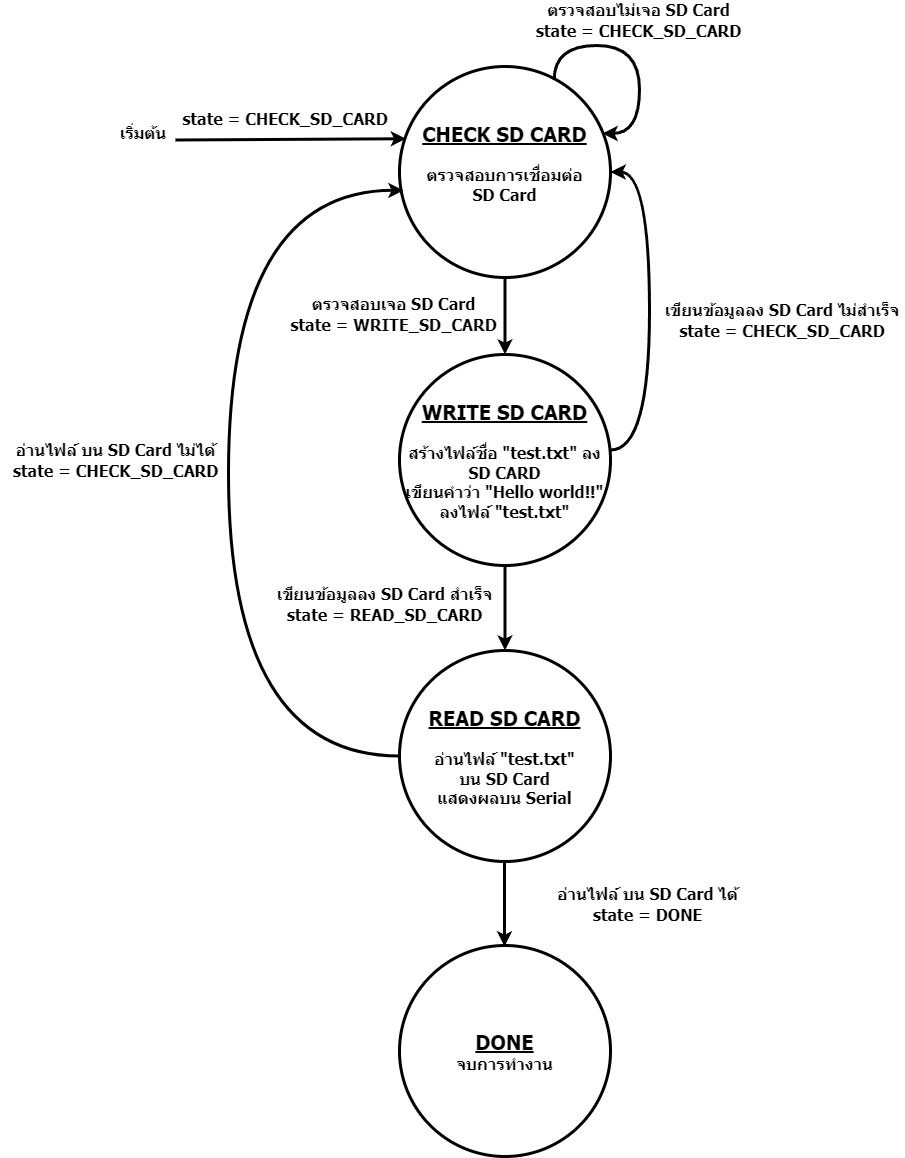

The diagram above was exported from draw.io. Its source (the exported page's mxGraphModel, read from the mxfile embedded in the PNG):
<mxGraphModel dx="1950" dy="1372" grid="0" gridSize="10" guides="1" tooltips="1" connect="1" arrows="1" fold="1" page="1" pageScale="1" pageWidth="700" pageHeight="1000" math="0" shadow="0">
  <root>
    <mxCell id="0" />
    <mxCell id="1" parent="0" />
    <mxCell id="UXvOaSn4ObUIFGcBiKDR-1" value="&lt;b style=&quot;border-color: var(--border-color); font-family: Tahoma;&quot;&gt;&lt;span style=&quot;font-size: 20px;&quot;&gt;&lt;u&gt;CHECK SD CARD&lt;/u&gt;&lt;/span&gt;&lt;br style=&quot;border-color: var(--border-color);&quot;&gt;&lt;/b&gt;&lt;font style=&quot;font-size: 16px;&quot; face=&quot;Tahoma&quot;&gt;&lt;b style=&quot;&quot;&gt;&lt;font style=&quot;font-size: 16px;&quot;&gt;&lt;span style=&quot;font-size: 16px;&quot;&gt;&lt;br&gt;&lt;/span&gt;&lt;font style=&quot;font-size: 16px;&quot;&gt;ตรวจสอบการเชื่อมต่อ &lt;br&gt;SD Card&lt;br&gt;&lt;/font&gt;&lt;/font&gt;&lt;/b&gt;&lt;/font&gt;&lt;font style=&quot;font-size: 16px;&quot; face=&quot;Tahoma&quot;&gt;&lt;b style=&quot;&quot;&gt;&lt;font style=&quot;font-size: 16px;&quot;&gt;&lt;br&gt;&lt;/font&gt;&lt;/b&gt;&lt;/font&gt;" style="ellipse;whiteSpace=wrap;html=1;aspect=fixed;strokeWidth=3;" parent="1" vertex="1">
      <mxGeometry x="290" y="152" width="211" height="211" as="geometry" />
    </mxCell>
    <mxCell id="UXvOaSn4ObUIFGcBiKDR-2" value="&lt;font style=&quot;font-size: 16px;&quot;&gt;&lt;b style=&quot;font-size: 16px;&quot;&gt;เริ่มต้น&lt;/b&gt;&lt;/font&gt;" style="text;html=1;strokeColor=none;fillColor=none;align=center;verticalAlign=middle;whiteSpace=wrap;rounded=0;fontSize=16;fontFamily=Tahoma;" parent="1" vertex="1">
      <mxGeometry x="1" y="203" width="66" height="30" as="geometry" />
    </mxCell>
    <mxCell id="UXvOaSn4ObUIFGcBiKDR-3" value="" style="endArrow=classic;html=1;rounded=0;entryX=0;entryY=0.5;entryDx=0;entryDy=0;exitX=1;exitY=0.75;exitDx=0;exitDy=0;strokeWidth=3;fontSize=22;fontFamily=Tahoma;" parent="1" edge="1">
      <mxGeometry width="50" height="50" relative="1" as="geometry">
        <mxPoint x="65.99999999999977" y="225.5" as="sourcePoint" />
        <mxPoint x="296.5000000000009" y="224.25" as="targetPoint" />
      </mxGeometry>
    </mxCell>
    <mxCell id="UXvOaSn4ObUIFGcBiKDR-4" value="&lt;b&gt;state = CHECK_SD_CARD&lt;/b&gt;" style="text;html=1;strokeColor=none;fillColor=none;align=center;verticalAlign=middle;whiteSpace=wrap;rounded=0;fontSize=16;fontFamily=Tahoma;strokeWidth=2;rotation=0;" parent="1" vertex="1">
      <mxGeometry x="69" y="190" width="214" height="27" as="geometry" />
    </mxCell>
    <mxCell id="S3BYFAXQzO08TcfnQYId-1" value="" style="endArrow=classic;html=1;rounded=0;strokeWidth=3;edgeStyle=orthogonalEdgeStyle;curved=1;entryX=0.989;entryY=0.365;entryDx=0;entryDy=0;entryPerimeter=0;exitX=0.733;exitY=0.063;exitDx=0;exitDy=0;exitPerimeter=0;" parent="1" source="UXvOaSn4ObUIFGcBiKDR-1" edge="1">
      <mxGeometry width="50" height="50" relative="1" as="geometry">
        <mxPoint x="444" y="162" as="sourcePoint" />
        <mxPoint x="493" y="219" as="targetPoint" />
        <Array as="points">
          <mxPoint x="445" y="131" />
          <mxPoint x="530" y="131" />
          <mxPoint x="530" y="219" />
        </Array>
      </mxGeometry>
    </mxCell>
    <mxCell id="S3BYFAXQzO08TcfnQYId-2" value="&lt;font style=&quot;font-size: 16px;&quot; face=&quot;Tahoma&quot;&gt;&lt;b style=&quot;font-size: 16px;&quot;&gt;ตรวจสอบไม่เจอ SD Card&lt;br&gt;state = CHECK_SD_CARD&lt;br style=&quot;font-size: 16px;&quot;&gt;&lt;/b&gt;&lt;/font&gt;" style="text;html=1;strokeColor=none;fillColor=none;align=center;verticalAlign=middle;whiteSpace=wrap;rounded=0;fontSize=16;" parent="1" vertex="1">
      <mxGeometry x="423" y="89" width="213" height="34" as="geometry" />
    </mxCell>
    <mxCell id="d8arO8T7bnwvyT-vk4YK-2" value="&lt;b style=&quot;border-color: var(--border-color); font-family: Tahoma;&quot;&gt;&lt;span style=&quot;font-size: 20px;&quot;&gt;&lt;u&gt;WRITE SD CARD&lt;/u&gt;&lt;/span&gt;&lt;br style=&quot;border-color: var(--border-color);&quot;&gt;&lt;/b&gt;&lt;font style=&quot;font-size: 16px;&quot; face=&quot;Tahoma&quot;&gt;&lt;b style=&quot;&quot;&gt;&lt;font style=&quot;font-size: 16px;&quot;&gt;&lt;span style=&quot;font-size: 16px;&quot;&gt;&lt;br&gt;สร้างไฟล์ชื่อ &quot;test.txt&quot; ลง SD CARD&lt;br&gt;&lt;/span&gt;&lt;/font&gt;&lt;/b&gt;&lt;/font&gt;&lt;font style=&quot;font-size: 16px;&quot; face=&quot;Tahoma&quot;&gt;&lt;b style=&quot;&quot;&gt;&lt;font style=&quot;font-size: 16px;&quot;&gt;เขียนคำว่า &quot;Hello world!!&quot; ลงไฟล์ &quot;test.txt&quot;&lt;br&gt;&lt;/font&gt;&lt;/b&gt;&lt;/font&gt;" style="ellipse;whiteSpace=wrap;html=1;aspect=fixed;strokeWidth=3;" parent="1" vertex="1">
      <mxGeometry x="290" y="440" width="211" height="211" as="geometry" />
    </mxCell>
    <mxCell id="_k2u853dF_wXTr2AI0v8-3" value="&lt;font style=&quot;font-size: 16px;&quot; face=&quot;Tahoma&quot;&gt;&lt;b style=&quot;font-size: 16px;&quot;&gt;ตรวจสอบเจอ SD Card&lt;br&gt;state = WRITE_SD_CARD&lt;br style=&quot;font-size: 16px;&quot;&gt;&lt;/b&gt;&lt;/font&gt;" style="text;html=1;strokeColor=none;fillColor=none;align=center;verticalAlign=middle;whiteSpace=wrap;rounded=0;fontSize=16;" parent="1" vertex="1">
      <mxGeometry x="178" y="383" width="213" height="34" as="geometry" />
    </mxCell>
    <mxCell id="_k2u853dF_wXTr2AI0v8-4" value="&lt;b style=&quot;border-color: var(--border-color); font-family: Tahoma;&quot;&gt;&lt;span style=&quot;font-size: 20px;&quot;&gt;&lt;u&gt;READ SD CARD&lt;/u&gt;&lt;/span&gt;&lt;br style=&quot;border-color: var(--border-color);&quot;&gt;&lt;/b&gt;&lt;font style=&quot;font-size: 16px;&quot; face=&quot;Tahoma&quot;&gt;&lt;b style=&quot;&quot;&gt;&lt;font style=&quot;font-size: 16px;&quot;&gt;&lt;br&gt;อ่านไฟล์&amp;nbsp;&lt;/font&gt;&lt;/b&gt;&lt;/font&gt;&lt;b style=&quot;border-color: var(--border-color); font-family: Tahoma; font-size: 16px;&quot;&gt;&quot;test.txt&quot;&lt;/b&gt;&lt;font style=&quot;font-size: 16px;&quot; face=&quot;Tahoma&quot;&gt;&lt;b style=&quot;&quot;&gt;&lt;font style=&quot;font-size: 16px;&quot;&gt;&lt;span style=&quot;font-size: 16px;&quot;&gt;&lt;br&gt;&amp;nbsp;บน SD Card&amp;nbsp;&lt;br&gt;&lt;/span&gt;&lt;font style=&quot;font-size: 16px;&quot;&gt;แสดงผลบน Serial&lt;/font&gt;&lt;/font&gt;&lt;/b&gt;&lt;/font&gt;&lt;font style=&quot;font-size: 16px;&quot; face=&quot;Tahoma&quot;&gt;&lt;b style=&quot;&quot;&gt;&lt;font style=&quot;font-size: 16px;&quot;&gt;&lt;br&gt;&lt;/font&gt;&lt;/b&gt;&lt;/font&gt;" style="ellipse;whiteSpace=wrap;html=1;aspect=fixed;strokeWidth=3;" parent="1" vertex="1">
      <mxGeometry x="290" y="736" width="211" height="211" as="geometry" />
    </mxCell>
    <mxCell id="6jX_TNKP2WKJ1EcMO4SQ-3" value="" style="endArrow=classic;html=1;rounded=0;exitX=0.5;exitY=1;exitDx=0;exitDy=0;entryX=0.5;entryY=0;entryDx=0;entryDy=0;strokeWidth=3;" parent="1" source="UXvOaSn4ObUIFGcBiKDR-1" target="d8arO8T7bnwvyT-vk4YK-2" edge="1">
      <mxGeometry width="50" height="50" relative="1" as="geometry">
        <mxPoint x="631" y="499" as="sourcePoint" />
        <mxPoint x="681" y="449" as="targetPoint" />
      </mxGeometry>
    </mxCell>
    <mxCell id="6jX_TNKP2WKJ1EcMO4SQ-4" value="" style="endArrow=classic;html=1;rounded=0;exitX=0.5;exitY=1;exitDx=0;exitDy=0;entryX=0.5;entryY=0;entryDx=0;entryDy=0;strokeWidth=3;" parent="1" source="d8arO8T7bnwvyT-vk4YK-2" target="_k2u853dF_wXTr2AI0v8-4" edge="1">
      <mxGeometry width="50" height="50" relative="1" as="geometry">
        <mxPoint x="385" y="663" as="sourcePoint" />
        <mxPoint x="385" y="730" as="targetPoint" />
      </mxGeometry>
    </mxCell>
    <mxCell id="6jX_TNKP2WKJ1EcMO4SQ-7" value="&lt;font style=&quot;font-size: 16px;&quot; face=&quot;Tahoma&quot;&gt;&lt;b style=&quot;font-size: 16px;&quot;&gt;เขียนข้อมูลลง SD Card สำเร็จ&lt;br&gt;state = READ_SD_CARD&lt;br style=&quot;font-size: 16px;&quot;&gt;&lt;/b&gt;&lt;/font&gt;" style="text;html=1;strokeColor=none;fillColor=none;align=center;verticalAlign=middle;whiteSpace=wrap;rounded=0;fontSize=16;" parent="1" vertex="1">
      <mxGeometry x="160" y="673" width="231" height="34" as="geometry" />
    </mxCell>
    <mxCell id="6jX_TNKP2WKJ1EcMO4SQ-12" value="&lt;font style=&quot;font-size: 16px;&quot; face=&quot;Tahoma&quot;&gt;&lt;b style=&quot;font-size: 16px;&quot;&gt;เขียนข้อมูลลง SD Card ไม่สำเร็จ&lt;br&gt;state = CHECK_SD_CARD&lt;br style=&quot;font-size: 16px;&quot;&gt;&lt;/b&gt;&lt;/font&gt;" style="text;html=1;strokeColor=none;fillColor=none;align=center;verticalAlign=middle;whiteSpace=wrap;rounded=0;fontSize=16;" parent="1" vertex="1">
      <mxGeometry x="550" y="389" width="246" height="34" as="geometry" />
    </mxCell>
    <mxCell id="6jX_TNKP2WKJ1EcMO4SQ-14" value="&lt;font style=&quot;font-size: 16px;&quot; face=&quot;Tahoma&quot;&gt;&lt;b style=&quot;font-size: 16px;&quot;&gt;อ่านไฟล์ บน SD Card ไม่ได้&lt;br&gt;state = CHECK_SD_CARD&lt;br style=&quot;font-size: 16px;&quot;&gt;&lt;/b&gt;&lt;/font&gt;" style="text;html=1;strokeColor=none;fillColor=none;align=center;verticalAlign=middle;whiteSpace=wrap;rounded=0;fontSize=16;" parent="1" vertex="1">
      <mxGeometry x="-109" y="528.5" width="231" height="34" as="geometry" />
    </mxCell>
    <mxCell id="IkSfLMqcoVLztkHav8o8-1" value="&lt;font style=&quot;&quot; face=&quot;Tahoma&quot;&gt;&lt;b style=&quot;&quot;&gt;&lt;font style=&quot;&quot;&gt;&lt;span style=&quot;font-size: 20px;&quot;&gt;&lt;u&gt;DONE&lt;/u&gt;&lt;/span&gt;&lt;br&gt;&lt;/font&gt;&lt;/b&gt;&lt;/font&gt;&lt;font style=&quot;font-size: 16px;&quot; face=&quot;Tahoma&quot;&gt;&lt;b style=&quot;&quot;&gt;&lt;font style=&quot;font-size: 16px;&quot;&gt;จบการทำงาน&lt;br&gt;&lt;/font&gt;&lt;/b&gt;&lt;/font&gt;" style="ellipse;whiteSpace=wrap;html=1;aspect=fixed;strokeWidth=3;" parent="1" vertex="1">
      <mxGeometry x="290" y="1031" width="211" height="211" as="geometry" />
    </mxCell>
    <mxCell id="IkSfLMqcoVLztkHav8o8-2" value="" style="endArrow=classic;html=1;rounded=0;exitX=0.5;exitY=1;exitDx=0;exitDy=0;entryX=0.5;entryY=0;entryDx=0;entryDy=0;strokeWidth=3;" parent="1" edge="1">
      <mxGeometry width="50" height="50" relative="1" as="geometry">
        <mxPoint x="395" y="947" as="sourcePoint" />
        <mxPoint x="395" y="1032" as="targetPoint" />
      </mxGeometry>
    </mxCell>
    <mxCell id="IkSfLMqcoVLztkHav8o8-4" value="" style="endArrow=classic;html=1;rounded=0;strokeWidth=3;edgeStyle=orthogonalEdgeStyle;curved=1;entryX=1;entryY=0.5;entryDx=0;entryDy=0;exitX=0.733;exitY=0.063;exitDx=0;exitDy=0;exitPerimeter=0;" parent="1" target="UXvOaSn4ObUIFGcBiKDR-1" edge="1">
      <mxGeometry width="50" height="50" relative="1" as="geometry">
        <mxPoint x="501" y="535.5" as="sourcePoint" />
        <mxPoint x="549" y="589.5" as="targetPoint" />
        <Array as="points">
          <mxPoint x="540" y="536" />
          <mxPoint x="540" y="258" />
        </Array>
      </mxGeometry>
    </mxCell>
    <mxCell id="IkSfLMqcoVLztkHav8o8-6" value="" style="endArrow=classic;html=1;rounded=0;strokeWidth=3;edgeStyle=orthogonalEdgeStyle;curved=1;entryX=0.019;entryY=0.587;entryDx=0;entryDy=0;exitX=0;exitY=0.5;exitDx=0;exitDy=0;entryPerimeter=0;" parent="1" source="_k2u853dF_wXTr2AI0v8-4" target="UXvOaSn4ObUIFGcBiKDR-1" edge="1">
      <mxGeometry width="50" height="50" relative="1" as="geometry">
        <mxPoint x="100" y="561.5" as="sourcePoint" />
        <mxPoint x="100" y="284" as="targetPoint" />
        <Array as="points">
          <mxPoint x="119" y="842" />
          <mxPoint x="119" y="276" />
        </Array>
      </mxGeometry>
    </mxCell>
    <mxCell id="IkSfLMqcoVLztkHav8o8-8" value="&lt;font style=&quot;font-size: 16px;&quot; face=&quot;Tahoma&quot;&gt;&lt;b style=&quot;font-size: 16px;&quot;&gt;อ่านไฟล์ บน SD Card ได้&lt;br&gt;state = DONE&lt;br style=&quot;font-size: 16px;&quot;&gt;&lt;/b&gt;&lt;/font&gt;" style="text;html=1;strokeColor=none;fillColor=none;align=center;verticalAlign=middle;whiteSpace=wrap;rounded=0;fontSize=16;" parent="1" vertex="1">
      <mxGeometry x="423" y="973" width="231" height="34" as="geometry" />
    </mxCell>
  </root>
</mxGraphModel>